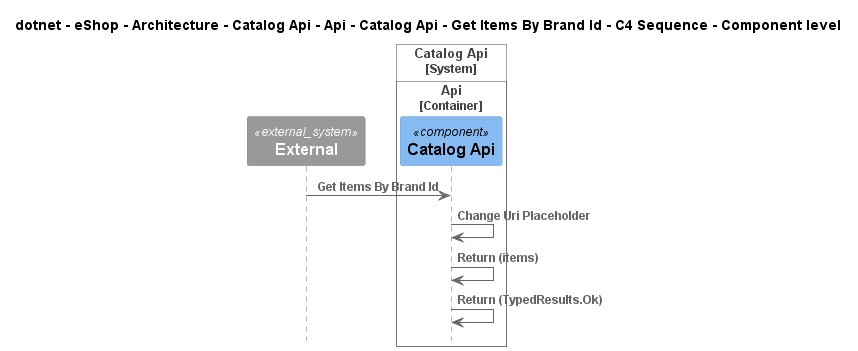

The diagram above was rendered by PlantUML. Its source (embedded in the PNG):
@startuml
!include ..\..\..\..\..\..\..\..\..\..\..\.c4s\C4_Sequence.puml

title dotnet - eShop - Architecture - Catalog Api - Api - Catalog Api - Get Items By Brand Id - C4 Sequence - Component level

System_Ext(C4InterFlow.SoftwareSystems.ExternalSystem, "External", "")

System_Boundary(dotnet.eShop.Architecture.SoftwareSystems.CatalogApi, "Catalog Api")
    
Container_Boundary(dotnet.eShop.Architecture.SoftwareSystems.CatalogApi.Containers.Api, "Api")
    Component(dotnet.eShop.Architecture.SoftwareSystems.CatalogApi.Containers.Api.Components.CatalogApi, "Catalog Api", "", "")
Boundary_End()
Boundary_End()

Rel(C4InterFlow.SoftwareSystems.ExternalSystem, dotnet.eShop.Architecture.SoftwareSystems.CatalogApi.Containers.Api.Components.CatalogApi, "Get Items By Brand Id")
Rel(dotnet.eShop.Architecture.SoftwareSystems.CatalogApi.Containers.Api.Components.CatalogApi, dotnet.eShop.Architecture.SoftwareSystems.CatalogApi.Containers.Api.Components.CatalogApi, "Change Uri Placeholder")
Rel(dotnet.eShop.Architecture.SoftwareSystems.CatalogApi.Containers.Api.Components.CatalogApi, dotnet.eShop.Architecture.SoftwareSystems.CatalogApi.Containers.Api.Components.CatalogApi, "Return (items)")
Rel(dotnet.eShop.Architecture.SoftwareSystems.CatalogApi.Containers.Api.Components.CatalogApi, dotnet.eShop.Architecture.SoftwareSystems.CatalogApi.Containers.Api.Components.CatalogApi, "Return (TypedResults.Ok)")


@enduml